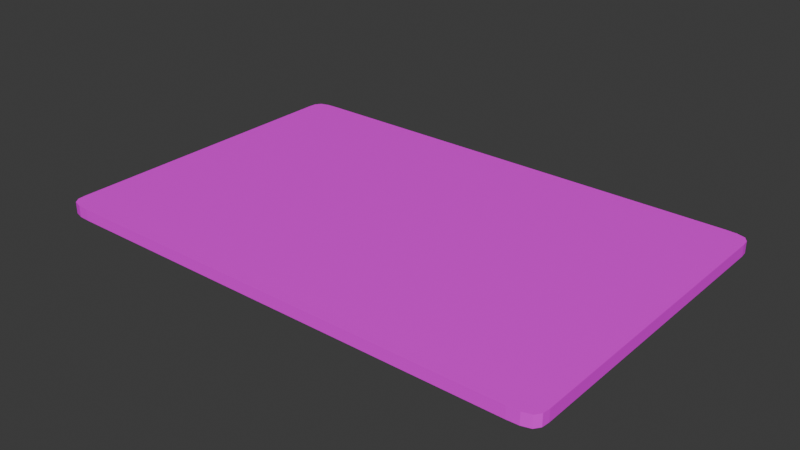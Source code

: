 # Source: Credit_Card.blend  (saved by Blender 4.3.34; exported with 4.5.12 LTS)
import bpy
from mathutils import Matrix  # noqa: F401  (used for matrix-valued properties, if any)

bpy.ops.wm.read_factory_settings(use_empty=True)
scene = bpy.context.scene
scene.name = 'Scene'

# ---- collections
col_collection = bpy.data.collections.new('Collection'); scene.collection.children.link(col_collection)

# ---- images (referenced by path relative to the original .blend; pixels are not part of the script)
import os
ASSET_DIR = os.environ.get("B2B_ASSET_DIR", "")  # directory of the original .blend (textures are referenced by path, not embedded)
HERE = os.path.dirname(os.path.abspath(__file__))  # packed textures are extracted next to this script under _unpacked/

def load_image(name, relpath, width, height, colorspace="sRGB"):
    """Load a texture the original file referenced (path relative to the .blend, or extracted next to this script)."""
    p = next((c for c in (os.path.join(HERE, relpath), os.path.join(ASSET_DIR, relpath)) if relpath and os.path.exists(c)), "")
    if p:
        img = bpy.data.images.load(p, check_existing=True)
        img.name = name
    else:  # same state as the original file: an image datablock whose file is absent (Cycles renders it pink)
        img = bpy.data.images.new(name, width, height)
        img.source = "FILE"
        img.filepath = "//" + (relpath or name)
    img.colorspace_settings.name = colorspace
    return img
img_credit_card_koopa_cash_png = load_image('Credit Card_Koopa Cash.png', 'Credit Card_Koopa Cash.png', 1024, 1024, 'sRGB')

# ---- materials (node trees are filled in below, after node groups)
mat_koopa_cash = bpy.data.materials.new('Koopa Cash')
mat_koopa_cash.alpha_threshold = 0.0
mat_koopa_cash.roughness = 0.5
mat_koopa_cash.line_color = (0.0, 0.0, 0.0, 1.0)

# ---- material node trees
mat_koopa_cash.use_nodes = True; mat_koopa_cash.node_tree.nodes.clear()
_N = mat_koopa_cash.node_tree.nodes; _L = mat_koopa_cash.node_tree.links
n0 = _N.new('ShaderNodeOutputMaterial'); n0.name = 'Material Output'; n0.location = (300, 300)
n1 = _N.new('ShaderNodeBsdfPrincipled'); n1.name = 'Principled BSDF'; n1.location = (10, 300)
n1.inputs[3].default_value = 1.45
n2 = _N.new('ShaderNodeTexImage'); n2.name = 'Image Texture'; n2.location = (-280, 280)
n2.image = img_credit_card_koopa_cash_png
_L.new(n1.outputs[0], n0.inputs[0])
_L.new(n2.outputs[0], n1.inputs[0])
n0.is_active_output = True

# ---- world
world_world = bpy.data.worlds.new('World'); scene.world = world_world
world_world.use_nodes = True; world_world.node_tree.nodes.clear()
_N = world_world.node_tree.nodes; _L = world_world.node_tree.links
n0 = _N.new('ShaderNodeOutputWorld'); n0.name = 'World Output'; n0.location = (300, 300)
n1 = _N.new('ShaderNodeBackground'); n1.name = 'Background'; n1.location = (10, 300)
n1.inputs[0].default_value = (0.05088, 0.05088, 0.05088, 1.0)
_L.new(n1.outputs[0], n0.inputs[0])
n0.is_active_output = True
world_world.color = (0.05088, 0.05088, 0.05088)
world_world.sun_shadow_jitter_overblur = 0.0

# ---- meshes
me_cube = bpy.data.meshes.new('Cube')
me_cube.from_pydata([(0.513, 0.0, -0.01163), (0.0, 0.3342, -0.01163), (0.5035, 0.328, -0.01163), (0.0, -0.3342, -0.01163), (0.4863, 0.3331, -0.01163), (0.5114, 0.3168, -0.01163), (0.513, 0.302, -0.01163), (0.4636, 0.3342, -0.01163), (-0.513, 0.0, -0.01163), (-0.5035, 0.328, -0.01163), (0.5035, -0.328, -0.01163), (-0.4863, 0.3331, -0.01163), (-0.5114, 0.3168, -0.01163), (-0.513, 0.302, -0.01163), (-0.4636, 0.3342, -0.01163), (0.4863, -0.3331, -0.01163), (0.5114, -0.3168, -0.01163), (0.513, -0.302, -0.01163), (0.4636, -0.3342, -0.01163), (-0.5035, -0.328, -0.01163), (-0.4863, -0.3331, -0.01163), (-0.5114, -0.3168, -0.01163), (-0.513, -0.302, -0.01163), (-0.4636, -0.3342, -0.01163), (0.4636, 0.3342, 0.01163), (0.0, 0.3342, 0.01163), (0.5035, 0.328, 0.01163), (0.4863, 0.3331, 0.01163), (0.5114, 0.3168, 0.01163), (0.513, 0.302, 0.01163), (0.513, 0.0, 0.01163), (0.4636, -0.3342, 0.01163), (0.0, -0.3342, 0.01163), (-0.5035, 0.328, 0.01163), (-0.4863, 0.3331, 0.01163), (0.5035, -0.328, 0.01163), (0.4863, -0.3331, 0.01163), (-0.5114, 0.3168, 0.01163), (-0.4636, 0.3342, 0.01163), (-0.513, 0.302, 0.01163), (-0.513, 0.0, 0.01163), (0.5114, -0.3168, 0.01163), (0.513, -0.302, 0.01163), (-0.513, -0.302, 0.01163), (-0.5035, -0.328, 0.01163), (-0.4863, -0.3331, 0.01163), (-0.5114, -0.3168, 0.01163), (-0.4636, -0.3342, 0.01163)], [], [(2, 5, 6, 0, 17, 16, 10, 15, 18, 3, 23, 20, 19, 21, 22, 8, 13, 12, 9, 11, 14, 1, 7, 4), (0, 6, 29, 30, 42, 17), (16, 17, 42, 41), (2, 26, 28, 5), (9, 12, 37, 33), (13, 8, 22, 43, 40, 39), (18, 15, 36, 31), (4, 27, 26, 2), (19, 44, 46, 21), (12, 13, 39, 37), (5, 28, 29, 6), (7, 24, 27, 4), (11, 9, 33, 34), (3, 18, 31, 32, 47, 23), (14, 11, 34, 38), (21, 46, 43, 22), (15, 10, 35, 36), (23, 47, 45, 20), (20, 45, 44, 19), (10, 16, 41, 35), (1, 14, 38, 25, 24, 7), (27, 24, 25, 38, 34, 33, 37, 39, 40, 43, 46, 44, 45, 47, 32, 31, 36, 35, 41, 42, 30, 29, 28, 26)])
_uv = me_cube.uv_layers.new(name='UVMap')
_uv.uv.foreach_set('vector', [0.7056, 0.009975, 0.7098, 0.01696, 0.7137, 0.02512, 0.7149, 0.2511, 0.7135, 0.475, 0.709, 0.4847, 0.7033, 0.492, 0.6946, 0.496, 0.6806, 0.5002, 0.3564, 0.501, 0.03249, 0.4978, 0.01689, 0.4951, 0.00826, 0.4889, 0.004261, 0.4816, 0.001258, 0.4694, 0.001301, 0.2512, 0.002562, 0.02622, 0.006195, 0.01538, 0.01164, 0.007986, 0.01827, 0.00422, 0.03249, 0.0011, 0.3564, 0.0011, 0.6801, 0.00163, 0.6956, 0.003317, 0.8896, 0.4073, 0.8593, 0.4073, 0.8621, 0.4256, 0.8924, 0.425, 0.9228, 0.425, 0.92, 0.4073, 0.8478, 0.5072, 0.8478, 0.5177, 0.8362, 0.5177, 0.8362, 0.5072, 0.857, 0.4073, 0.8598, 0.4256, 0.8606, 0.4256, 0.8578, 0.4073, 0.7934, 0.4073, 0.7948, 0.4073, 0.7956, 0.4256, 0.7942, 0.4256, 0.7963, 0.4073, 0.8267, 0.4073, 0.857, 0.4073, 0.8578, 0.425, 0.8275, 0.425, 0.7971, 0.4256, 0.8888, 0.4427, 0.8912, 0.4427, 0.894, 0.4604, 0.8916, 0.4604, 0.8912, 0.425, 0.894, 0.4433, 0.8957, 0.4433, 0.8929, 0.425, 0.8334, 0.5177, 0.8342, 0.5354, 0.8426, 0.5354, 0.8418, 0.5177, 0.7948, 0.4073, 0.7963, 0.4073, 0.7971, 0.4256, 0.7956, 0.4256, 0.8578, 0.4073, 0.8606, 0.4256, 0.8621, 0.4256, 0.8593, 0.4073, 0.8888, 0.425, 0.8916, 0.4433, 0.894, 0.4433, 0.8912, 0.425, 0.8474, 0.5531, 0.8581, 0.5531, 0.8589, 0.5714, 0.8483, 0.5714, 0.8411, 0.4427, 0.8888, 0.4427, 0.8916, 0.4604, 0.8411, 0.4604, 0.7942, 0.4604, 0.7934, 0.4427, 0.8334, 0.5531, 0.8474, 0.5531, 0.8483, 0.5714, 0.8342, 0.5714, 0.8418, 0.5177, 0.8426, 0.5354, 0.8519, 0.5354, 0.8511, 0.5177, 0.8912, 0.4427, 0.893, 0.4427, 0.8958, 0.4604, 0.894, 0.4604, 0.8334, 0.5354, 0.8342, 0.5531, 0.8483, 0.5531, 0.8474, 0.5354, 0.8474, 0.5354, 0.8483, 0.5531, 0.8589, 0.5531, 0.8581, 0.5354, 0.893, 0.4427, 0.8939, 0.4427, 0.8967, 0.4604, 0.8958, 0.4604, 0.8411, 0.425, 0.7934, 0.425, 0.7942, 0.4433, 0.8411, 0.4433, 0.8916, 0.4433, 0.8888, 0.425, 0.01959, 0.5033, 0.03459, 0.5008, 0.3557, 0.5008, 0.6803, 0.5008, 0.696, 0.5041, 0.706, 0.5109, 0.7103, 0.5171, 0.7134, 0.5248, 0.7149, 0.7499, 0.7141, 0.975, 0.7101, 0.9826, 0.704, 0.9922, 0.6951, 0.9962, 0.6803, 0.9996, 0.3557, 0.9996, 0.03459, 0.9996, 0.0211, 0.9964, 0.00987, 0.9911, 0.004372, 0.9827, 0.002488, 0.9727, 7.699e-05, 0.7499, 0.002148, 0.531, 0.005146, 0.5155, 0.01087, 0.5085])
me_cube.materials.append(mat_koopa_cash)
me_cube.use_mirror_vertex_groups = False
me_cube.update()

# ---- objects
ob_cube = bpy.data.objects.new('Cube', me_cube)

# ---- transforms, parenting, visibility, modifiers, constraints
ob_cube.location = (0.0, 0.0, 0.0)
ob_cube.lock_rotations_4d = False
ob_cube.empty_display_type = 'ARROWS'
ob_cube.lineart.crease_threshold = 0.0

# ---- collection membership
col_collection.objects.link(ob_cube)

# ---- scene / render settings (as saved in the file)
scene.frame_start = 1; scene.frame_end = 250; scene.frame_set(1)
scene.render.engine = 'BLENDER_EEVEE_NEXT'
bpy.context.view_layer.update()

# ---- added for rendering (the .blend has no active camera and no usable light): camera, sun
cam_auto = bpy.data.cameras.new('AutoCamera')
cam_auto.lens = 50.0
cam_auto.sensor_width = 36.0
cam_auto.clip_end = 1000.0
ob_auto_camera = bpy.data.objects.new('AutoCamera', cam_auto)
scene.collection.objects.link(ob_auto_camera)
ob_auto_camera.location = (1.13314, -1.35977, 0.906512)
ob_auto_camera.rotation_euler = (1.09748, -7.21219e-08, 0.694738)
scene.camera = ob_auto_camera
light_auto_sun = bpy.data.lights.new('AutoSun', 'SUN')
light_auto_sun.energy = 3.0
light_auto_sun.angle = 0.0523599
ob_auto_sun = bpy.data.objects.new('AutoSun', light_auto_sun)
scene.collection.objects.link(ob_auto_sun)
ob_auto_sun.rotation_euler = (0.872665, 0.174533, 0.523599)
bpy.context.view_layer.update()
